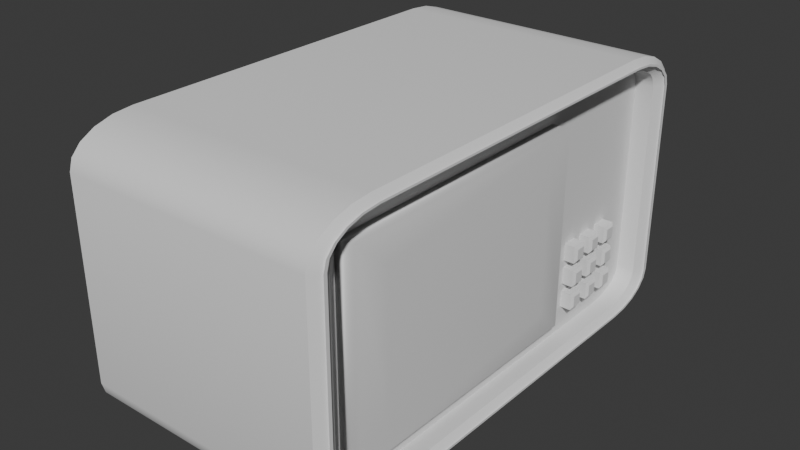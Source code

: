 # Source: 2nd.blend  (saved by Blender 4.2.66; exported with 4.5.12 LTS)
import bpy
from mathutils import Matrix  # noqa: F401  (used for matrix-valued properties, if any)

bpy.ops.wm.read_factory_settings(use_empty=True)
scene = bpy.context.scene
scene.name = 'Scene'

# ---- collections
col_collection = bpy.data.collections.new('Collection'); scene.collection.children.link(col_collection)

# ---- node groups
ng_smooth_by_angle = bpy.data.node_groups.new('Smooth by Angle', 'GeometryNodeTree')
_s = ng_smooth_by_angle.interface.new_socket(name='Mesh', in_out='OUTPUT', socket_type='NodeSocketGeometry')
_s = ng_smooth_by_angle.interface.new_socket(name='Mesh', in_out='INPUT', socket_type='NodeSocketGeometry')
_s = ng_smooth_by_angle.interface.new_socket(name='Angle', in_out='INPUT', socket_type='NodeSocketFloat')
_s.subtype = 'ANGLE'
_s.default_value = 0.5236
_s.min_value = 0.0
_s.max_value = 3.142
_s.description = 'Maximum face angle for smooth edges'
_s = ng_smooth_by_angle.interface.new_socket(name='Ignore Sharpness', in_out='INPUT', socket_type='NodeSocketBool')
_s.force_non_field = True
ng_smooth_by_angle.description = 'Set the sharpness of mesh edges based on the angle between the neighboring faces'
ng_smooth_by_angle.is_modifier = True
_N = ng_smooth_by_angle.nodes; _L = ng_smooth_by_angle.links
n0 = _N.new('GeometryNodeSetShadeSmooth'); n0.name = 'Set Shade Smooth'; n0.location = (120, -80)
n0.domain = 'EDGE'
n1 = _N.new('GeometryNodeSetShadeSmooth'); n1.name = 'Set Shade Smooth.001'; n1.location = (300, -80)
n2 = _N.new('NodeGroupOutput'); n2.name = 'Group Output'; n2.location = (480, -80)
n3 = _N.new('GeometryNodeInputMeshEdgeAngle'); n3.name = 'Edge Angle'; n3.location = (-440, -240)
n4 = _N.new('NodeGroupInput'); n4.name = 'Group Input'; n4.location = (-80, -80)
n5 = _N.new('GeometryNodeInputEdgeSmooth'); n5.name = 'Is Edge Smooth'; n5.location = (-260, -120)
n6 = _N.new('GeometryNodeInputShadeSmooth'); n6.name = 'Is Shade Smooth'; n6.location = (-440, -397)
n7 = _N.new('FunctionNodeCompare'); n7.name = 'Compare'; n7.location = (-260, -260)
n7.operation = 'LESS_EQUAL'
n7.inputs[6].default_value = (0.0, 0.0, 0.0, 0.0)
n7.inputs[7].default_value = (0.0, 0.0, 0.0, 0.0)
n8 = _N.new('FunctionNodeBooleanMath'); n8.name = 'Boolean Math.001'; n8.location = (-80, -260)
n9 = _N.new('NodeGroupInput'); n9.name = 'Group Input.001'; n9.location = (-440, -329)
n10 = _N.new('NodeGroupInput'); n10.name = 'Group Input.002'; n10.location = (-259, -189)
n11 = _N.new('FunctionNodeBooleanMath'); n11.name = 'Boolean Math'; n11.location = (-80, -149)
n11.operation = 'OR'
n12 = _N.new('FunctionNodeBooleanMath'); n12.name = 'Boolean Math.002'; n12.location = (-260, -380)
n12.operation = 'OR'
n13 = _N.new('NodeGroupInput'); n13.name = 'Group Input.003'; n13.location = (-440, -460)
_L.new(n3.outputs[0], n7.inputs[0])
_L.new(n1.outputs[0], n2.inputs[0])
_L.new(n9.outputs[1], n7.inputs[1])
_L.new(n7.outputs[0], n8.inputs[0])
_L.new(n4.outputs[0], n0.inputs[0])
_L.new(n0.outputs[0], n1.inputs[0])
_L.new(n8.outputs[0], n0.inputs[2])
_L.new(n10.outputs[2], n11.inputs[1])
_L.new(n5.outputs[0], n11.inputs[0])
_L.new(n11.outputs[0], n0.inputs[1])
_L.new(n13.outputs[2], n12.inputs[1])
_L.new(n6.outputs[0], n12.inputs[0])
_L.new(n12.outputs[0], n8.inputs[1])
n2.is_active_output = True

# ---- world
world_world = bpy.data.worlds.new('World'); scene.world = world_world
world_world.use_nodes = True; world_world.node_tree.nodes.clear()
_N = world_world.node_tree.nodes; _L = world_world.node_tree.links
n0 = _N.new('ShaderNodeOutputWorld'); n0.name = 'World Output'; n0.location = (300, 300)
n1 = _N.new('ShaderNodeBackground'); n1.name = 'Background'; n1.location = (10, 300)
n1.inputs[0].default_value = (0.05088, 0.05088, 0.05088, 1.0)
_L.new(n1.outputs[0], n0.inputs[0])
n0.is_active_output = True
world_world.color = (0.05088, 0.05088, 0.05088)
world_world.sun_shadow_jitter_overblur = 0.0

# ---- meshes
me_cube_001 = bpy.data.meshes.new('Cube.001')
me_cube_001.from_pydata([(-1.0, -0.7306, -1.0), (-1.0, -1.0, -0.7306), (-1.0, -0.8138, -0.9868), (-1.0, -0.8889, -0.9485), (-1.0, -0.9485, -0.8889), (-1.0, -0.9868, -0.8138), (-1.0, -1.0, 0.7306), (-1.0, -0.7306, 1.0), (-1.0, -0.9868, 0.8138), (-1.0, -0.9485, 0.8889), (-1.0, -0.8889, 0.9485), (-1.0, -0.8138, 0.9868), (-1.0, 1.0, -0.7306), (-1.0, 0.7306, -1.0), (-1.0, 0.9868, -0.8138), (-1.0, 0.9485, -0.8889), (-1.0, 0.8889, -0.9485), (-1.0, 0.8138, -0.9868), (-1.0, 0.7306, 1.0), (-1.0, 1.0, 0.7306), (-1.0, 0.8138, 0.9868), (-1.0, 0.8889, 0.9485), (-1.0, 0.9485, 0.8889), (-1.0, 0.9868, 0.8138), (0.8061, 0.7843, -0.896), (0.8061, 0.7232, -0.9057), (0.8061, 0.8328, -0.8713), (0.8061, 0.8713, -0.8328), (0.8061, 0.896, -0.7843), (0.8061, 0.9057, -0.7232), (0.8061, 0.7232, 0.9057), (0.8061, 0.7843, 0.896), (0.8061, 0.8328, 0.8713), (0.8061, 0.8713, 0.8328), (0.8061, 0.896, 0.7843), (0.8061, 0.9057, 0.7232), (0.8061, -0.7232, -0.9057), (0.8061, -0.7843, -0.896), (0.8061, -0.8328, -0.8713), (0.8061, -0.8713, -0.8328), (0.8061, -0.896, -0.7843), (0.8061, -0.9057, -0.7232), (0.8061, -0.7843, 0.896), (0.8061, -0.7232, 0.9057), (0.8061, -0.8328, 0.8713), (0.8061, -0.8713, 0.8328), (0.8061, -0.896, 0.7843), (0.8061, -0.9057, 0.7232), (0.9454, -0.9057, -0.7232), (1.0, -0.9603, -0.7275), (1.0, -0.7275, -0.9603), (0.9454, -0.7232, -0.9057), (0.9454, -0.896, -0.7843), (1.0, -0.9486, -0.8014), (0.9454, -0.8713, -0.8328), (1.0, -0.916, -0.8653), (0.9454, -0.8328, -0.8713), (1.0, -0.8653, -0.916), (0.9454, -0.7843, -0.896), (1.0, -0.8014, -0.9486), (0.9454, -0.7232, 0.9057), (1.0, -0.7275, 0.9603), (1.0, -0.9603, 0.7275), (0.9454, -0.9057, 0.7232), (1.0, -0.8014, 0.9486), (0.9454, -0.7843, 0.896), (1.0, -0.8653, 0.916), (0.9454, -0.8328, 0.8713), (1.0, -0.916, 0.8653), (0.9454, -0.8713, 0.8328), (1.0, -0.9486, 0.8014), (0.9454, -0.896, 0.7843), (0.9454, 0.7232, -0.9057), (1.0, 0.7275, -0.9603), (1.0, 0.9603, -0.7275), (0.9454, 0.9057, -0.7232), (1.0, 0.8014, -0.9486), (0.9454, 0.7843, -0.896), (1.0, 0.8653, -0.916), (0.9454, 0.8328, -0.8713), (1.0, 0.916, -0.8653), (0.9454, 0.8713, -0.8328), (1.0, 0.9486, -0.8014), (0.9454, 0.896, -0.7843), (0.9454, 0.9057, 0.7232), (1.0, 0.9603, 0.7275), (1.0, 0.7275, 0.9603), (0.9454, 0.7232, 0.9057), (0.9454, 0.896, 0.7843), (1.0, 0.9486, 0.8014), (0.9454, 0.8713, 0.8328), (1.0, 0.916, 0.8653), (0.9454, 0.8328, 0.8713), (1.0, 0.8653, 0.916), (0.9454, 0.7843, 0.896), (1.0, 0.8014, 0.9486), (0.9454, 0.8138, -0.9868), (1.0, 0.7968, -0.9342), (1.0, 0.7263, -0.9454), (0.9454, 0.7306, -1.0), (0.9454, 0.8889, -0.9485), (1.0, 0.8565, -0.9038), (0.9454, 0.9485, -0.8889), (1.0, 0.9038, -0.8565), (0.9454, 0.9868, -0.8138), (1.0, 0.9342, -0.7968), (0.9454, 1.0, -0.7306), (1.0, 0.9454, -0.7263), (0.9454, 0.7306, 1.0), (1.0, 0.7263, 0.9454), (1.0, 0.7968, 0.9342), (0.9454, 0.8138, 0.9868), (1.0, 0.8565, 0.9038), (0.9454, 0.8889, 0.9485), (1.0, 0.9038, 0.8565), (0.9454, 0.9485, 0.8889), (1.0, 0.9342, 0.7968), (0.9454, 0.9868, 0.8138), (1.0, 0.9454, 0.7263), (0.9454, 1.0, 0.7306), (0.9454, -0.7306, -1.0), (1.0, -0.7263, -0.9454), (1.0, -0.7968, -0.9342), (0.9454, -0.8138, -0.9868), (1.0, -0.8565, -0.9038), (0.9454, -0.8889, -0.9485), (1.0, -0.9038, -0.8565), (0.9454, -0.9485, -0.8889), (1.0, -0.9342, -0.7968), (0.9454, -0.9868, -0.8138), (1.0, -0.9454, -0.7263), (0.9454, -1.0, -0.7306), (0.9454, -0.8138, 0.9868), (1.0, -0.7968, 0.9342), (1.0, -0.7263, 0.9454), (0.9454, -0.7306, 1.0), (0.9454, -0.8889, 0.9485), (1.0, -0.8565, 0.9038), (0.9454, -0.9485, 0.8889), (1.0, -0.9038, 0.8565), (0.9454, -0.9868, 0.8138), (1.0, -0.9342, 0.7968), (0.9454, -1.0, 0.7306), (1.0, -0.9454, 0.7263)], [], [(135, 7, 11, 132), (49, 62, 143, 130), (20, 111, 113, 21), (0, 2, 3, 4, 5, 1, 6, 8, 9, 10, 11, 7, 18, 20, 21, 22, 23, 19, 12, 14, 15, 16, 17, 13), (18, 108, 111, 20), (96, 17, 16, 100), (13, 99, 120, 0), (102, 15, 14, 104), (104, 14, 12, 106), (12, 19, 119, 106), (108, 18, 7, 135), (21, 113, 115, 22), (22, 115, 117, 23), (23, 117, 119, 19), (0, 120, 123, 2), (2, 123, 125, 3), (3, 125, 127, 4), (4, 127, 129, 5), (5, 129, 131, 1), (131, 142, 6, 1), (132, 11, 10, 136), (136, 10, 9, 138), (138, 9, 8, 140), (140, 8, 6, 142), (100, 16, 15, 102), (83, 75, 29, 28), (79, 81, 27, 26), (81, 83, 28, 27), (84, 88, 34, 35), (75, 84, 35, 29), (88, 90, 33, 34), (99, 13, 17, 96), (92, 94, 31, 32), (90, 92, 32, 33), (94, 87, 30, 31), (51, 72, 25, 36), (60, 65, 42, 43), (56, 58, 37, 38), (54, 56, 38, 39), (63, 48, 41, 47), (87, 60, 43, 30), (67, 69, 45, 44), (69, 71, 46, 45), (72, 77, 24, 25), (65, 67, 44, 42), (52, 54, 39, 40), (58, 51, 36, 37), (64, 61, 134, 133), (77, 79, 26, 24), (25, 24, 26, 27, 28, 29, 35, 34, 33, 32, 31, 30, 43, 42, 44, 45, 46, 47, 41, 40, 39, 38, 37, 36), (93, 91, 114, 112), (71, 63, 47, 46), (76, 73, 98, 97), (61, 86, 109, 134), (91, 89, 116, 114), (85, 74, 107, 118), (78, 76, 97, 101), (66, 64, 133, 137), (89, 85, 118, 116), (80, 78, 101, 103), (68, 66, 137, 139), (50, 59, 122, 121), (82, 80, 103, 105), (70, 68, 139, 141), (59, 57, 124, 122), (74, 82, 105, 107), (62, 70, 141, 143), (57, 55, 126, 124), (86, 95, 110, 109), (73, 50, 121, 98), (55, 53, 128, 126), (95, 93, 112, 110), (48, 52, 40, 41), (97, 98, 99, 96), (101, 97, 96, 100), (103, 101, 100, 102), (105, 103, 102, 104), (107, 105, 104, 106), (109, 110, 111, 108), (110, 112, 113, 111), (112, 114, 115, 113), (114, 116, 117, 115), (116, 118, 119, 117), (121, 122, 123, 120), (122, 124, 125, 123), (124, 126, 127, 125), (126, 128, 129, 127), (128, 130, 131, 129), (133, 134, 135, 132), (137, 133, 132, 136), (139, 137, 136, 138), (141, 139, 138, 140), (143, 141, 140, 142), (98, 121, 120, 99), (130, 143, 142, 131), (134, 109, 108, 135), (118, 107, 106, 119), (77, 72, 73, 76), (79, 77, 76, 78), (81, 79, 78, 80), (83, 81, 80, 82), (75, 83, 82, 74), (87, 94, 95, 86), (94, 92, 93, 95), (92, 90, 91, 93), (90, 88, 89, 91), (88, 84, 85, 89), (51, 58, 59, 50), (58, 56, 57, 59), (56, 54, 55, 57), (54, 52, 53, 55), (52, 48, 49, 53), (65, 60, 61, 64), (67, 65, 64, 66), (69, 67, 66, 68), (71, 69, 68, 70), (63, 71, 70, 62), (72, 51, 50, 73), (48, 63, 62, 49), (60, 87, 86, 61), (84, 75, 74, 85), (53, 49, 130, 128)])
me_cube_001.polygons.foreach_set('use_smooth', [True] * 122)
_uv = me_cube_001.uv_layers.new(name='UVMap')
_uv.uv.foreach_set('vector', [0.6318, 0.7163, 0.875, 0.7163, 0.875, 0.7267, 0.6318, 0.7267, 0.4091, 0.745, 0.5909, 0.745, 0.5908, 0.7432, 0.4092, 0.7432, 0.875, 0.5233, 0.6318, 0.5233, 0.6318, 0.5, 0.875, 0.5, 0.375, 0.03368, 0.3766, 0.02327, 0.3814, 0.01388, 0.3889, 0.006432, 0.3983, 0.001648, 0.4087, 0.0, 0.5913, 0.0, 0.6017, 0.001648, 0.6111, 0.006432, 0.6186, 0.01388, 0.6234, 0.02327, 0.625, 0.03368, 0.625, 0.2163, 0.6234, 0.2267, 0.6186, 0.2361, 0.6111, 0.2436, 0.6017, 0.2484, 0.5913, 0.25, 0.4087, 0.25, 0.3983, 0.2484, 0.3889, 0.2436, 0.3814, 0.2361, 0.3766, 0.2267, 0.375, 0.2163, 0.875, 0.5337, 0.6318, 0.5337, 0.6318, 0.5233, 0.875, 0.5233, 0.3682, 0.5233, 0.125, 0.5233, 0.125, 0.5139, 0.3682, 0.5139, 0.125, 0.5337, 0.3682, 0.5337, 0.3682, 0.7163, 0.125, 0.7163, 0.375, 0.4932, 0.375, 0.25, 0.3983, 0.25, 0.3983, 0.4932, 0.3983, 0.4932, 0.3983, 0.25, 0.4087, 0.25, 0.4087, 0.4932, 0.4087, 0.25, 0.5913, 0.25, 0.5913, 0.4932, 0.4087, 0.4932, 0.6318, 0.5337, 0.875, 0.5337, 0.875, 0.7163, 0.6318, 0.7163, 0.625, 0.25, 0.625, 0.4932, 0.6111, 0.4932, 0.6111, 0.25, 0.6111, 0.25, 0.6111, 0.4932, 0.6017, 0.4932, 0.6017, 0.25, 0.6017, 0.25, 0.6017, 0.4932, 0.5913, 0.4932, 0.5913, 0.25, 0.125, 0.7163, 0.3682, 0.7163, 0.3682, 0.7267, 0.125, 0.7267, 0.125, 0.7267, 0.3682, 0.7267, 0.3682, 0.7361, 0.125, 0.7361, 0.125, 0.7361, 0.3682, 0.7361, 0.3682, 0.75, 0.125, 0.75, 0.375, 1.0, 0.375, 0.7568, 0.3983, 0.7568, 0.3983, 1.0, 0.3983, 1.0, 0.3983, 0.7568, 0.4087, 0.7568, 0.4087, 1.0, 0.4087, 0.7568, 0.5913, 0.7568, 0.5913, 1.0, 0.4087, 1.0, 0.6318, 0.7267, 0.875, 0.7267, 0.875, 0.75, 0.6318, 0.75, 0.625, 0.7568, 0.625, 1.0, 0.6111, 1.0, 0.6111, 0.7568, 0.6111, 0.7568, 0.6111, 1.0, 0.6017, 1.0, 0.6017, 0.7568, 0.6017, 0.7568, 0.6017, 1.0, 0.5913, 1.0, 0.5913, 0.7568, 0.3682, 0.5139, 0.125, 0.5139, 0.125, 0.5, 0.3682, 0.5, 0.402, 0.513, 0.4096, 0.5118, 0.4096, 0.5118, 0.402, 0.513, 0.3911, 0.5209, 0.3959, 0.5161, 0.3959, 0.5161, 0.3911, 0.5209, 0.3959, 0.5161, 0.402, 0.513, 0.402, 0.513, 0.3959, 0.5161, 0.5904, 0.5118, 0.598, 0.513, 0.598, 0.513, 0.5904, 0.5118, 0.4096, 0.5118, 0.5904, 0.5118, 0.5904, 0.5118, 0.4096, 0.5118, 0.598, 0.513, 0.6041, 0.5161, 0.6041, 0.5161, 0.598, 0.513, 0.3682, 0.5337, 0.125, 0.5337, 0.125, 0.5233, 0.3682, 0.5233, 0.6089, 0.5209, 0.612, 0.527, 0.612, 0.527, 0.6089, 0.5209, 0.6041, 0.5161, 0.6089, 0.5209, 0.6089, 0.5209, 0.6041, 0.5161, 0.612, 0.527, 0.6132, 0.5346, 0.6132, 0.5346, 0.612, 0.527, 0.3868, 0.7154, 0.3868, 0.5346, 0.3868, 0.5346, 0.3868, 0.7154, 0.6132, 0.7154, 0.612, 0.723, 0.612, 0.723, 0.6132, 0.7154, 0.3911, 0.7291, 0.388, 0.723, 0.388, 0.723, 0.3911, 0.7291, 0.3959, 0.7339, 0.3911, 0.7291, 0.3911, 0.7291, 0.3959, 0.7339, 0.5904, 0.7382, 0.4096, 0.7382, 0.4096, 0.7382, 0.5904, 0.7382, 0.6132, 0.5346, 0.6132, 0.7154, 0.6132, 0.7154, 0.6132, 0.5346, 0.6089, 0.7291, 0.6041, 0.7339, 0.6041, 0.7339, 0.6089, 0.7291, 0.6041, 0.7339, 0.598, 0.737, 0.598, 0.737, 0.6041, 0.7339, 0.3868, 0.5346, 0.388, 0.527, 0.388, 0.527, 0.3868, 0.5346, 0.612, 0.723, 0.6089, 0.7291, 0.6089, 0.7291, 0.612, 0.723, 0.402, 0.737, 0.3959, 0.7339, 0.3959, 0.7339, 0.402, 0.737, 0.388, 0.723, 0.3868, 0.7154, 0.3868, 0.7154, 0.388, 0.723, 0.6186, 0.7252, 0.62, 0.7159, 0.6182, 0.7158, 0.6168, 0.7246, 0.388, 0.527, 0.3911, 0.5209, 0.3911, 0.5209, 0.388, 0.527, 0.3868, 0.5346, 0.388, 0.527, 0.3911, 0.5209, 0.3959, 0.5161, 0.402, 0.513, 0.4096, 0.5118, 0.5904, 0.5118, 0.598, 0.513, 0.6041, 0.5161, 0.6089, 0.5209, 0.612, 0.527, 0.6132, 0.5346, 0.6132, 0.7154, 0.612, 0.723, 0.6089, 0.7291, 0.6041, 0.7339, 0.598, 0.737, 0.5904, 0.7382, 0.4096, 0.7382, 0.402, 0.737, 0.3959, 0.7339, 0.3911, 0.7291, 0.388, 0.723, 0.3868, 0.7154, 0.6145, 0.5168, 0.6082, 0.5105, 0.6071, 0.512, 0.613, 0.5179, 0.598, 0.737, 0.5904, 0.7382, 0.5904, 0.7382, 0.598, 0.737, 0.3814, 0.5248, 0.38, 0.5341, 0.3818, 0.5342, 0.3832, 0.5254, 0.62, 0.7159, 0.62, 0.5341, 0.6182, 0.5342, 0.6182, 0.7158, 0.6082, 0.5105, 0.6002, 0.5064, 0.5996, 0.5082, 0.6071, 0.512, 0.5909, 0.505, 0.4091, 0.505, 0.4092, 0.5068, 0.5908, 0.5068, 0.3855, 0.5168, 0.3814, 0.5248, 0.3832, 0.5254, 0.387, 0.5179, 0.6145, 0.7332, 0.6186, 0.7252, 0.6168, 0.7246, 0.613, 0.7321, 0.6002, 0.5064, 0.5909, 0.505, 0.5908, 0.5068, 0.5996, 0.5082, 0.3918, 0.5105, 0.3855, 0.5168, 0.387, 0.5179, 0.3929, 0.512, 0.6082, 0.7395, 0.6145, 0.7332, 0.613, 0.7321, 0.6071, 0.738, 0.38, 0.7159, 0.3814, 0.7252, 0.3832, 0.7246, 0.3818, 0.7158, 0.3998, 0.5064, 0.3918, 0.5105, 0.3929, 0.512, 0.4004, 0.5082, 0.6002, 0.7436, 0.6082, 0.7395, 0.6071, 0.738, 0.5996, 0.7418, 0.3814, 0.7252, 0.3855, 0.7332, 0.387, 0.7321, 0.3832, 0.7246, 0.4091, 0.505, 0.3998, 0.5064, 0.4004, 0.5082, 0.4092, 0.5068, 0.5909, 0.745, 0.6002, 0.7436, 0.5996, 0.7418, 0.5908, 0.7432, 0.3855, 0.7332, 0.3918, 0.7395, 0.3929, 0.738, 0.387, 0.7321, 0.62, 0.5341, 0.6186, 0.5248, 0.6168, 0.5254, 0.6182, 0.5342, 0.38, 0.5341, 0.38, 0.7159, 0.3818, 0.7158, 0.3818, 0.5342, 0.3918, 0.7395, 0.3998, 0.7436, 0.4004, 0.7418, 0.3929, 0.738, 0.6186, 0.5248, 0.6145, 0.5168, 0.613, 0.5179, 0.6168, 0.5254, 0.4096, 0.7382, 0.402, 0.737, 0.402, 0.737, 0.4096, 0.7382, 0.3832, 0.5254, 0.3818, 0.5342, 0.3682, 0.5337, 0.3682, 0.5233, 0.375, 0.5148, 0.375, 0.5223, 0.3682, 0.5233, 0.3682, 0.5139, 0.375, 0.5014, 0.375, 0.5125, 0.3682, 0.5139, 0.3682, 0.5, 0.3959, 0.5, 0.3774, 0.5, 0.375, 0.4932, 0.3983, 0.4932, 0.4092, 0.5068, 0.4004, 0.5082, 0.3983, 0.4932, 0.4087, 0.4932, 0.6182, 0.5342, 0.6168, 0.5254, 0.6318, 0.5233, 0.6318, 0.5337, 0.6168, 0.5254, 0.613, 0.5179, 0.6186, 0.5139, 0.6234, 0.5233, 0.613, 0.5179, 0.6071, 0.512, 0.6111, 0.5064, 0.6186, 0.5139, 0.6071, 0.512, 0.5996, 0.5082, 0.6017, 0.5016, 0.6111, 0.5064, 0.5996, 0.5082, 0.5908, 0.5068, 0.5913, 0.4932, 0.6017, 0.4932, 0.3818, 0.7158, 0.3832, 0.7246, 0.3682, 0.7267, 0.3682, 0.7163, 0.375, 0.7277, 0.375, 0.7352, 0.3682, 0.7361, 0.3682, 0.7267, 0.375, 0.7375, 0.375, 0.7486, 0.3682, 0.75, 0.3682, 0.7361, 0.3774, 0.75, 0.3959, 0.75, 0.3983, 0.7568, 0.375, 0.7568, 0.4004, 0.7418, 0.4092, 0.7432, 0.4087, 0.7568, 0.3983, 0.7568, 0.6168, 0.7246, 0.6182, 0.7158, 0.6318, 0.7163, 0.6318, 0.7267, 0.613, 0.7321, 0.6168, 0.7246, 0.6234, 0.7267, 0.6186, 0.7361, 0.6071, 0.738, 0.613, 0.7321, 0.6186, 0.7361, 0.6111, 0.7436, 0.5996, 0.7418, 0.6071, 0.738, 0.6111, 0.7436, 0.6017, 0.7484, 0.5908, 0.7432, 0.5996, 0.7418, 0.6017, 0.7568, 0.5913, 0.7568, 0.3818, 0.5342, 0.3818, 0.7158, 0.3682, 0.7163, 0.3682, 0.5337, 0.4092, 0.7432, 0.5908, 0.7432, 0.5913, 0.7568, 0.4087, 0.7568, 0.6182, 0.7158, 0.6182, 0.5342, 0.6318, 0.5337, 0.6318, 0.7163, 0.5908, 0.5068, 0.4092, 0.5068, 0.4087, 0.4932, 0.5913, 0.4932, 0.388, 0.527, 0.3868, 0.5346, 0.38, 0.5341, 0.3814, 0.5248, 0.3911, 0.5209, 0.388, 0.527, 0.3814, 0.5248, 0.3855, 0.5168, 0.3959, 0.5161, 0.3911, 0.5209, 0.3855, 0.5168, 0.3918, 0.5105, 0.402, 0.513, 0.3959, 0.5161, 0.3918, 0.5105, 0.3998, 0.5064, 0.4096, 0.5118, 0.402, 0.513, 0.3998, 0.5064, 0.4091, 0.505, 0.6132, 0.5346, 0.612, 0.527, 0.6186, 0.5248, 0.62, 0.5341, 0.612, 0.527, 0.6089, 0.5209, 0.6145, 0.5168, 0.6186, 0.5248, 0.6089, 0.5209, 0.6041, 0.5161, 0.6082, 0.5105, 0.6145, 0.5168, 0.6041, 0.5161, 0.598, 0.513, 0.6002, 0.5064, 0.6082, 0.5105, 0.598, 0.513, 0.5904, 0.5118, 0.5909, 0.505, 0.6002, 0.5064, 0.3868, 0.7154, 0.388, 0.723, 0.3814, 0.7252, 0.38, 0.7159, 0.388, 0.723, 0.3911, 0.7291, 0.3855, 0.7332, 0.3814, 0.7252, 0.3911, 0.7291, 0.3959, 0.7339, 0.3918, 0.7395, 0.3855, 0.7332, 0.3959, 0.7339, 0.402, 0.737, 0.3998, 0.7436, 0.3918, 0.7395, 0.402, 0.737, 0.4096, 0.7382, 0.4091, 0.745, 0.3998, 0.7436, 0.612, 0.723, 0.6132, 0.7154, 0.62, 0.7159, 0.6186, 0.7252, 0.6089, 0.7291, 0.612, 0.723, 0.6186, 0.7252, 0.6145, 0.7332, 0.6041, 0.7339, 0.6089, 0.7291, 0.6145, 0.7332, 0.6082, 0.7395, 0.598, 0.737, 0.6041, 0.7339, 0.6082, 0.7395, 0.6002, 0.7436, 0.5904, 0.7382, 0.598, 0.737, 0.6002, 0.7436, 0.5909, 0.745, 0.3868, 0.5346, 0.3868, 0.7154, 0.38, 0.7159, 0.38, 0.5341, 0.4096, 0.7382, 0.5904, 0.7382, 0.5909, 0.745, 0.4091, 0.745, 0.6132, 0.7154, 0.6132, 0.5346, 0.62, 0.5341, 0.62, 0.7159, 0.5904, 0.5118, 0.4096, 0.5118, 0.4091, 0.505, 0.5909, 0.505, 0.3998, 0.7436, 0.4091, 0.745, 0.4092, 0.7432, 0.4004, 0.7418])
me_cube_001.update()
me_cube_002 = bpy.data.meshes.new('Cube.002')
me_cube_002.from_pydata([(-42.84, -1.388, -1.563), (-42.84, -1.388, 0.03933), (-42.84, 0.5208, -1.563), (-42.84, 0.5208, 0.03933), (-40.84, -1.093, -1.373), (-41.06, -1.323, -1.591), (-41.06, -1.323, 0.01149), (-40.84, -1.093, -0.2137), (-40.84, 0.372, -1.373), (-41.06, 0.5857, -1.591), (-40.84, 0.372, -0.2137), (-41.06, 0.5857, 0.01149)], [], [(0, 1, 3, 2), (5, 6, 1, 0), (11, 3, 1, 6), (8, 10, 7, 4), (2, 3, 11, 9), (10, 8, 9, 11), (5, 9, 8, 4), (11, 6, 7, 10), (6, 5, 4, 7), (2, 9, 5, 0)])
me_cube_002.polygons.foreach_set('use_smooth', [True] * 10)
_uv = me_cube_002.uv_layers.new(name='UVMap')
_uv.uv.foreach_set('vector', [0.375, 0.0, 0.625, 0.0, 0.625, 0.25, 0.375, 0.25, 0.375, 0.7777, 0.625, 0.7777, 0.625, 1.0, 0.375, 1.0, 0.6527, 0.5, 0.875, 0.5, 0.875, 0.75, 0.6527, 0.75, 0.4096, 0.529, 0.5904, 0.529, 0.5904, 0.721, 0.4096, 0.721, 0.375, 0.25, 0.625, 0.25, 0.625, 0.4723, 0.375, 0.4723, 0.5904, 0.529, 0.4096, 0.529, 0.375, 0.4723, 0.625, 0.4723, 0.3473, 0.75, 0.3473, 0.5, 0.4096, 0.529, 0.4096, 0.721, 0.6527, 0.5, 0.6527, 0.75, 0.5904, 0.721, 0.5904, 0.529, 0.625, 0.7777, 0.375, 0.7777, 0.4096, 0.721, 0.5904, 0.721, 0.125, 0.5, 0.3473, 0.5, 0.3473, 0.75, 0.125, 0.75])
me_cube_002.update()
me_cube_003 = bpy.data.meshes.new('Cube.003')
me_cube_003.from_pydata([(1.0, -1.0, -1.0), (1.0, -1.0, 1.0), (1.0, 1.0, -1.0), (1.0, 1.0, 1.0), (-0.6676, -1.0, -1.0), (-1.0, -0.6676, -0.6676), (-0.6676, -1.0, 1.0), (-1.0, -0.6676, 0.6676), (-1.0, 0.6676, -0.6676), (-0.6676, 1.0, -1.0), (-0.6676, 1.0, 1.0), (-1.0, 0.6676, 0.6676)], [], [(0, 1, 6, 4), (2, 3, 1, 0), (3, 10, 6, 1), (5, 7, 11, 8), (9, 10, 3, 2), (9, 4, 5, 8), (4, 6, 7, 5), (6, 10, 11, 7), (10, 9, 8, 11), (9, 2, 0, 4)])
_uv = me_cube_003.uv_layers.new(name='UVMap')
_uv.uv.foreach_set('vector', [0.375, 0.75, 0.625, 0.75, 0.625, 0.9585, 0.375, 0.9585, 0.375, 0.5, 0.625, 0.5, 0.625, 0.75, 0.375, 0.75, 0.625, 0.5, 0.8335, 0.5, 0.8335, 0.75, 0.625, 0.75, 0.4165, 0.04155, 0.5835, 0.04155, 0.5835, 0.2085, 0.4165, 0.2085, 0.375, 0.2915, 0.625, 0.2915, 0.625, 0.5, 0.375, 0.5, 0.375, 0.25, 0.375, 0.0, 0.4165, 0.04155, 0.4165, 0.2085, 0.375, 0.0, 0.625, 0.0, 0.5835, 0.04155, 0.4165, 0.04155, 0.625, 0.0, 0.625, 0.25, 0.5835, 0.2085, 0.5835, 0.04155, 0.625, 0.2915, 0.375, 0.2915, 0.4165, 0.2085, 0.5835, 0.2085, 0.1665, 0.5, 0.375, 0.5, 0.375, 0.75, 0.1665, 0.75])
me_cube_003.update()
me_cube_005 = bpy.data.meshes.new('Cube.005')
me_cube_005.from_pydata([(1.0, -1.0, -1.0), (1.0, -1.0, 1.0), (1.0, 1.0, -1.0), (1.0, 1.0, 1.0), (-0.6676, -1.0, -1.0), (-1.0, -0.6676, -0.6676), (-0.6676, -1.0, 1.0), (-1.0, -0.6676, 0.6676), (-1.0, 0.6676, -0.6676), (-0.6676, 1.0, -1.0), (-0.6676, 1.0, 1.0), (-1.0, 0.6676, 0.6676)], [], [(0, 1, 6, 4), (2, 3, 1, 0), (3, 10, 6, 1), (5, 7, 11, 8), (9, 10, 3, 2), (9, 4, 5, 8), (4, 6, 7, 5), (6, 10, 11, 7), (10, 9, 8, 11), (9, 2, 0, 4)])
_uv = me_cube_005.uv_layers.new(name='UVMap')
_uv.uv.foreach_set('vector', [0.375, 0.75, 0.625, 0.75, 0.625, 0.9585, 0.375, 0.9585, 0.375, 0.5, 0.625, 0.5, 0.625, 0.75, 0.375, 0.75, 0.625, 0.5, 0.8335, 0.5, 0.8335, 0.75, 0.625, 0.75, 0.4165, 0.04155, 0.5835, 0.04155, 0.5835, 0.2085, 0.4165, 0.2085, 0.375, 0.2915, 0.625, 0.2915, 0.625, 0.5, 0.375, 0.5, 0.375, 0.25, 0.375, 0.0, 0.4165, 0.04155, 0.4165, 0.2085, 0.375, 0.0, 0.625, 0.0, 0.5835, 0.04155, 0.4165, 0.04155, 0.625, 0.0, 0.625, 0.25, 0.5835, 0.2085, 0.5835, 0.04155, 0.625, 0.2915, 0.375, 0.2915, 0.4165, 0.2085, 0.5835, 0.2085, 0.1665, 0.5, 0.375, 0.5, 0.375, 0.75, 0.1665, 0.75])
me_cube_005.update()
me_cube_006 = bpy.data.meshes.new('Cube.006')
me_cube_006.from_pydata([(1.0, -1.0, -1.0), (1.0, -1.0, 1.0), (1.0, 1.0, -1.0), (1.0, 1.0, 1.0), (-0.6676, -1.0, -1.0), (-1.0, -0.6676, -0.6676), (-0.6676, -1.0, 1.0), (-1.0, -0.6676, 0.6676), (-1.0, 0.6676, -0.6676), (-0.6676, 1.0, -1.0), (-0.6676, 1.0, 1.0), (-1.0, 0.6676, 0.6676)], [], [(0, 1, 6, 4), (2, 3, 1, 0), (3, 10, 6, 1), (5, 7, 11, 8), (9, 10, 3, 2), (9, 4, 5, 8), (4, 6, 7, 5), (6, 10, 11, 7), (10, 9, 8, 11), (9, 2, 0, 4)])
_uv = me_cube_006.uv_layers.new(name='UVMap')
_uv.uv.foreach_set('vector', [0.375, 0.75, 0.625, 0.75, 0.625, 0.9585, 0.375, 0.9585, 0.375, 0.5, 0.625, 0.5, 0.625, 0.75, 0.375, 0.75, 0.625, 0.5, 0.8335, 0.5, 0.8335, 0.75, 0.625, 0.75, 0.4165, 0.04155, 0.5835, 0.04155, 0.5835, 0.2085, 0.4165, 0.2085, 0.375, 0.2915, 0.625, 0.2915, 0.625, 0.5, 0.375, 0.5, 0.375, 0.25, 0.375, 0.0, 0.4165, 0.04155, 0.4165, 0.2085, 0.375, 0.0, 0.625, 0.0, 0.5835, 0.04155, 0.4165, 0.04155, 0.625, 0.0, 0.625, 0.25, 0.5835, 0.2085, 0.5835, 0.04155, 0.625, 0.2915, 0.375, 0.2915, 0.4165, 0.2085, 0.5835, 0.2085, 0.1665, 0.5, 0.375, 0.5, 0.375, 0.75, 0.1665, 0.75])
me_cube_006.update()
me_cube_007 = bpy.data.meshes.new('Cube.007')
me_cube_007.from_pydata([(1.0, -1.0, -1.0), (1.0, -1.0, 1.0), (1.0, 1.0, -1.0), (1.0, 1.0, 1.0), (-0.6676, -1.0, -1.0), (-1.0, -0.6676, -0.6676), (-0.6676, -1.0, 1.0), (-1.0, -0.6676, 0.6676), (-1.0, 0.6676, -0.6676), (-0.6676, 1.0, -1.0), (-0.6676, 1.0, 1.0), (-1.0, 0.6676, 0.6676)], [], [(0, 1, 6, 4), (2, 3, 1, 0), (3, 10, 6, 1), (5, 7, 11, 8), (9, 10, 3, 2), (9, 4, 5, 8), (4, 6, 7, 5), (6, 10, 11, 7), (10, 9, 8, 11), (9, 2, 0, 4)])
_uv = me_cube_007.uv_layers.new(name='UVMap')
_uv.uv.foreach_set('vector', [0.375, 0.75, 0.625, 0.75, 0.625, 0.9585, 0.375, 0.9585, 0.375, 0.5, 0.625, 0.5, 0.625, 0.75, 0.375, 0.75, 0.625, 0.5, 0.8335, 0.5, 0.8335, 0.75, 0.625, 0.75, 0.4165, 0.04155, 0.5835, 0.04155, 0.5835, 0.2085, 0.4165, 0.2085, 0.375, 0.2915, 0.625, 0.2915, 0.625, 0.5, 0.375, 0.5, 0.375, 0.25, 0.375, 0.0, 0.4165, 0.04155, 0.4165, 0.2085, 0.375, 0.0, 0.625, 0.0, 0.5835, 0.04155, 0.4165, 0.04155, 0.625, 0.0, 0.625, 0.25, 0.5835, 0.2085, 0.5835, 0.04155, 0.625, 0.2915, 0.375, 0.2915, 0.4165, 0.2085, 0.5835, 0.2085, 0.1665, 0.5, 0.375, 0.5, 0.375, 0.75, 0.1665, 0.75])
me_cube_007.update()
me_cube_008 = bpy.data.meshes.new('Cube.008')
me_cube_008.from_pydata([(1.0, -1.0, -1.0), (1.0, -1.0, 1.0), (1.0, 1.0, -1.0), (1.0, 1.0, 1.0), (-0.6676, -1.0, -1.0), (-1.0, -0.6676, -0.6676), (-0.6676, -1.0, 1.0), (-1.0, -0.6676, 0.6676), (-1.0, 0.6676, -0.6676), (-0.6676, 1.0, -1.0), (-0.6676, 1.0, 1.0), (-1.0, 0.6676, 0.6676)], [], [(0, 1, 6, 4), (2, 3, 1, 0), (3, 10, 6, 1), (5, 7, 11, 8), (9, 10, 3, 2), (9, 4, 5, 8), (4, 6, 7, 5), (6, 10, 11, 7), (10, 9, 8, 11), (9, 2, 0, 4)])
_uv = me_cube_008.uv_layers.new(name='UVMap')
_uv.uv.foreach_set('vector', [0.375, 0.75, 0.625, 0.75, 0.625, 0.9585, 0.375, 0.9585, 0.375, 0.5, 0.625, 0.5, 0.625, 0.75, 0.375, 0.75, 0.625, 0.5, 0.8335, 0.5, 0.8335, 0.75, 0.625, 0.75, 0.4165, 0.04155, 0.5835, 0.04155, 0.5835, 0.2085, 0.4165, 0.2085, 0.375, 0.2915, 0.625, 0.2915, 0.625, 0.5, 0.375, 0.5, 0.375, 0.25, 0.375, 0.0, 0.4165, 0.04155, 0.4165, 0.2085, 0.375, 0.0, 0.625, 0.0, 0.5835, 0.04155, 0.4165, 0.04155, 0.625, 0.0, 0.625, 0.25, 0.5835, 0.2085, 0.5835, 0.04155, 0.625, 0.2915, 0.375, 0.2915, 0.4165, 0.2085, 0.5835, 0.2085, 0.1665, 0.5, 0.375, 0.5, 0.375, 0.75, 0.1665, 0.75])
me_cube_008.update()
me_cube_009 = bpy.data.meshes.new('Cube.009')
me_cube_009.from_pydata([(1.0, -1.0, -1.0), (1.0, -1.0, 1.0), (1.0, 1.0, -1.0), (1.0, 1.0, 1.0), (-0.6676, -1.0, -1.0), (-1.0, -0.6676, -0.6676), (-0.6676, -1.0, 1.0), (-1.0, -0.6676, 0.6676), (-1.0, 0.6676, -0.6676), (-0.6676, 1.0, -1.0), (-0.6676, 1.0, 1.0), (-1.0, 0.6676, 0.6676)], [], [(0, 1, 6, 4), (2, 3, 1, 0), (3, 10, 6, 1), (5, 7, 11, 8), (9, 10, 3, 2), (9, 4, 5, 8), (4, 6, 7, 5), (6, 10, 11, 7), (10, 9, 8, 11), (9, 2, 0, 4)])
_uv = me_cube_009.uv_layers.new(name='UVMap')
_uv.uv.foreach_set('vector', [0.375, 0.75, 0.625, 0.75, 0.625, 0.9585, 0.375, 0.9585, 0.375, 0.5, 0.625, 0.5, 0.625, 0.75, 0.375, 0.75, 0.625, 0.5, 0.8335, 0.5, 0.8335, 0.75, 0.625, 0.75, 0.4165, 0.04155, 0.5835, 0.04155, 0.5835, 0.2085, 0.4165, 0.2085, 0.375, 0.2915, 0.625, 0.2915, 0.625, 0.5, 0.375, 0.5, 0.375, 0.25, 0.375, 0.0, 0.4165, 0.04155, 0.4165, 0.2085, 0.375, 0.0, 0.625, 0.0, 0.5835, 0.04155, 0.4165, 0.04155, 0.625, 0.0, 0.625, 0.25, 0.5835, 0.2085, 0.5835, 0.04155, 0.625, 0.2915, 0.375, 0.2915, 0.4165, 0.2085, 0.5835, 0.2085, 0.1665, 0.5, 0.375, 0.5, 0.375, 0.75, 0.1665, 0.75])
me_cube_009.update()
me_cube_010 = bpy.data.meshes.new('Cube.010')
me_cube_010.from_pydata([(1.0, -1.0, -1.0), (1.0, -1.0, 1.0), (1.0, 1.0, -1.0), (1.0, 1.0, 1.0), (-0.6676, -1.0, -1.0), (-1.0, -0.6676, -0.6676), (-0.6676, -1.0, 1.0), (-1.0, -0.6676, 0.6676), (-1.0, 0.6676, -0.6676), (-0.6676, 1.0, -1.0), (-0.6676, 1.0, 1.0), (-1.0, 0.6676, 0.6676)], [], [(0, 1, 6, 4), (2, 3, 1, 0), (3, 10, 6, 1), (5, 7, 11, 8), (9, 10, 3, 2), (9, 4, 5, 8), (4, 6, 7, 5), (6, 10, 11, 7), (10, 9, 8, 11), (9, 2, 0, 4)])
me_cube_010.polygons.foreach_set('use_smooth', [True] * 10)
_uv = me_cube_010.uv_layers.new(name='UVMap')
_uv.uv.foreach_set('vector', [0.375, 0.75, 0.625, 0.75, 0.625, 0.9585, 0.375, 0.9585, 0.375, 0.5, 0.625, 0.5, 0.625, 0.75, 0.375, 0.75, 0.625, 0.5, 0.8335, 0.5, 0.8335, 0.75, 0.625, 0.75, 0.4165, 0.04155, 0.5835, 0.04155, 0.5835, 0.2085, 0.4165, 0.2085, 0.375, 0.2915, 0.625, 0.2915, 0.625, 0.5, 0.375, 0.5, 0.375, 0.25, 0.375, 0.0, 0.4165, 0.04155, 0.4165, 0.2085, 0.375, 0.0, 0.625, 0.0, 0.5835, 0.04155, 0.4165, 0.04155, 0.625, 0.0, 0.625, 0.25, 0.5835, 0.2085, 0.5835, 0.04155, 0.625, 0.2915, 0.375, 0.2915, 0.4165, 0.2085, 0.5835, 0.2085, 0.1665, 0.5, 0.375, 0.5, 0.375, 0.75, 0.1665, 0.75])
me_cube_010.update()
me_cube_011 = bpy.data.meshes.new('Cube.011')
me_cube_011.from_pydata([(1.0, -1.0, -1.0), (1.0, -1.0, 1.0), (1.0, 1.0, -1.0), (1.0, 1.0, 1.0), (-0.6676, -1.0, -1.0), (-1.0, -0.6676, -0.6676), (-0.6676, -1.0, 1.0), (-1.0, -0.6676, 0.6676), (-1.0, 0.6676, -0.6676), (-0.6676, 1.0, -1.0), (-0.6676, 1.0, 1.0), (-1.0, 0.6676, 0.6676)], [], [(0, 1, 6, 4), (2, 3, 1, 0), (3, 10, 6, 1), (5, 7, 11, 8), (9, 10, 3, 2), (9, 4, 5, 8), (4, 6, 7, 5), (6, 10, 11, 7), (10, 9, 8, 11), (9, 2, 0, 4)])
_uv = me_cube_011.uv_layers.new(name='UVMap')
_uv.uv.foreach_set('vector', [0.375, 0.75, 0.625, 0.75, 0.625, 0.9585, 0.375, 0.9585, 0.375, 0.5, 0.625, 0.5, 0.625, 0.75, 0.375, 0.75, 0.625, 0.5, 0.8335, 0.5, 0.8335, 0.75, 0.625, 0.75, 0.4165, 0.04155, 0.5835, 0.04155, 0.5835, 0.2085, 0.4165, 0.2085, 0.375, 0.2915, 0.625, 0.2915, 0.625, 0.5, 0.375, 0.5, 0.375, 0.25, 0.375, 0.0, 0.4165, 0.04155, 0.4165, 0.2085, 0.375, 0.0, 0.625, 0.0, 0.5835, 0.04155, 0.4165, 0.04155, 0.625, 0.0, 0.625, 0.25, 0.5835, 0.2085, 0.5835, 0.04155, 0.625, 0.2915, 0.375, 0.2915, 0.4165, 0.2085, 0.5835, 0.2085, 0.1665, 0.5, 0.375, 0.5, 0.375, 0.75, 0.1665, 0.75])
me_cube_011.update()
me_cube_012 = bpy.data.meshes.new('Cube.012')
me_cube_012.from_pydata([(1.0, -1.0, -1.0), (1.0, -1.0, 1.0), (1.0, 1.0, -1.0), (1.0, 1.0, 1.0), (-0.6676, -1.0, -1.0), (-1.0, -0.6676, -0.6676), (-0.6676, -1.0, 1.0), (-1.0, -0.6676, 0.6676), (-1.0, 0.6676, -0.6676), (-0.6676, 1.0, -1.0), (-0.6676, 1.0, 1.0), (-1.0, 0.6676, 0.6676)], [], [(0, 1, 6, 4), (2, 3, 1, 0), (3, 10, 6, 1), (5, 7, 11, 8), (9, 10, 3, 2), (9, 4, 5, 8), (4, 6, 7, 5), (6, 10, 11, 7), (10, 9, 8, 11), (9, 2, 0, 4)])
me_cube_012.polygons.foreach_set('use_smooth', [True] * 10)
_uv = me_cube_012.uv_layers.new(name='UVMap')
_uv.uv.foreach_set('vector', [0.375, 0.75, 0.625, 0.75, 0.625, 0.9585, 0.375, 0.9585, 0.375, 0.5, 0.625, 0.5, 0.625, 0.75, 0.375, 0.75, 0.625, 0.5, 0.8335, 0.5, 0.8335, 0.75, 0.625, 0.75, 0.4165, 0.04155, 0.5835, 0.04155, 0.5835, 0.2085, 0.4165, 0.2085, 0.375, 0.2915, 0.625, 0.2915, 0.625, 0.5, 0.375, 0.5, 0.375, 0.25, 0.375, 0.0, 0.4165, 0.04155, 0.4165, 0.2085, 0.375, 0.0, 0.625, 0.0, 0.5835, 0.04155, 0.4165, 0.04155, 0.625, 0.0, 0.625, 0.25, 0.5835, 0.2085, 0.5835, 0.04155, 0.625, 0.2915, 0.375, 0.2915, 0.4165, 0.2085, 0.5835, 0.2085, 0.1665, 0.5, 0.375, 0.5, 0.375, 0.75, 0.1665, 0.75])
me_cube_012.update()

# ---- objects
ob_cube = bpy.data.objects.new('Cube', me_cube_001)
ob_cube_001 = bpy.data.objects.new('Cube.001', me_cube_002)
ob_cube_002 = bpy.data.objects.new('Cube.002', me_cube_003)
ob_cube_003 = bpy.data.objects.new('Cube.003', me_cube_005)
ob_cube_004 = bpy.data.objects.new('Cube.004', me_cube_006)
ob_cube_005 = bpy.data.objects.new('Cube.005', me_cube_007)
ob_cube_006 = bpy.data.objects.new('Cube.006', me_cube_008)
ob_cube_007 = bpy.data.objects.new('Cube.007', me_cube_009)
ob_cube_008 = bpy.data.objects.new('Cube.008', me_cube_010)
ob_cube_009 = bpy.data.objects.new('Cube.009', me_cube_011)
ob_cube_010 = bpy.data.objects.new('Cube.010', me_cube_012)

# ---- transforms, parenting, visibility, modifiers, constraints
ob_cube.location = (-0.9352, 0.136, 1.582)
ob_cube.scale = (1.0, 1.869, 1.04)
_m = ob_cube.modifiers.new('Smooth by Angle', 'NODES')
_m.node_group = ng_smooth_by_angle
_m.use_pin_to_last = True
_m.show_group_selector = False
ob_cube_001.location = (2.99, 0.136, 2.323)
ob_cube_001.scale = (0.07353, 1.101, 0.9464)
ob_cube_002.location = (-0.08067, 1.06, 0.9023)
ob_cube_002.scale = (-0.0511, -0.05916, 0.06567)
ob_cube_003.location = (-0.08067, 1.266, 0.9023)
ob_cube_003.scale = (-0.0511, -0.05916, 0.06567)
ob_cube_004.location = (-0.08067, 1.464, 0.9023)
ob_cube_004.scale = (-0.0511, -0.05916, 0.06567)
ob_cube_005.location = (-0.08067, 1.464, 1.095)
ob_cube_005.scale = (-0.0511, -0.05916, 0.06567)
ob_cube_006.location = (-0.08067, 1.259, 1.095)
ob_cube_006.scale = (-0.0511, -0.05916, 0.06567)
ob_cube_007.location = (-0.08067, 1.062, 1.095)
ob_cube_007.scale = (-0.0511, -0.05916, 0.06567)
ob_cube_008.location = (-0.08067, 1.062, 1.287)
ob_cube_008.scale = (-0.0511, -0.05916, 0.06567)
_m = ob_cube_008.modifiers.new('Smooth by Angle', 'NODES')
_m.node_group = ng_smooth_by_angle
_m.use_pin_to_last = True
_m.show_group_selector = False
ob_cube_009.location = (-0.08067, 1.259, 1.287)
ob_cube_009.scale = (-0.0511, -0.05916, 0.06567)
ob_cube_010.location = (-0.08067, 1.463, 1.287)
ob_cube_010.scale = (-0.0511, -0.05916, 0.06567)
_m = ob_cube_010.modifiers.new('Smooth by Angle', 'NODES')
_m.node_group = ng_smooth_by_angle
_m.use_pin_to_last = True
_m.show_group_selector = False

# ---- collection membership
col_collection.objects.link(ob_cube)
col_collection.objects.link(ob_cube_001)
col_collection.objects.link(ob_cube_002)
col_collection.objects.link(ob_cube_003)
col_collection.objects.link(ob_cube_004)
col_collection.objects.link(ob_cube_005)
col_collection.objects.link(ob_cube_006)
col_collection.objects.link(ob_cube_007)
col_collection.objects.link(ob_cube_008)
col_collection.objects.link(ob_cube_009)
col_collection.objects.link(ob_cube_010)

# ---- scene / render settings (as saved in the file)
scene.frame_start = 1; scene.frame_end = 250; scene.frame_set(1)
scene.render.engine = 'BLENDER_EEVEE_NEXT'
bpy.context.view_layer.update()

# ---- added for rendering (the .blend has no active camera and no usable light): camera, sun
cam_auto = bpy.data.cameras.new('AutoCamera')
cam_auto.lens = 50.0
cam_auto.sensor_width = 36.0
cam_auto.clip_end = 1000.0
ob_auto_camera = bpy.data.objects.new('AutoCamera', cam_auto)
scene.collection.objects.link(ob_auto_camera)
ob_auto_camera.location = (3.43437, -5.10748, 5.07749)
ob_auto_camera.rotation_euler = (1.09748, -7.21219e-08, 0.694738)
scene.camera = ob_auto_camera
light_auto_sun = bpy.data.lights.new('AutoSun', 'SUN')
light_auto_sun.energy = 3.0
light_auto_sun.angle = 0.0523599
ob_auto_sun = bpy.data.objects.new('AutoSun', light_auto_sun)
scene.collection.objects.link(ob_auto_sun)
ob_auto_sun.rotation_euler = (0.872665, 0.174533, 0.523599)
bpy.context.view_layer.update()
